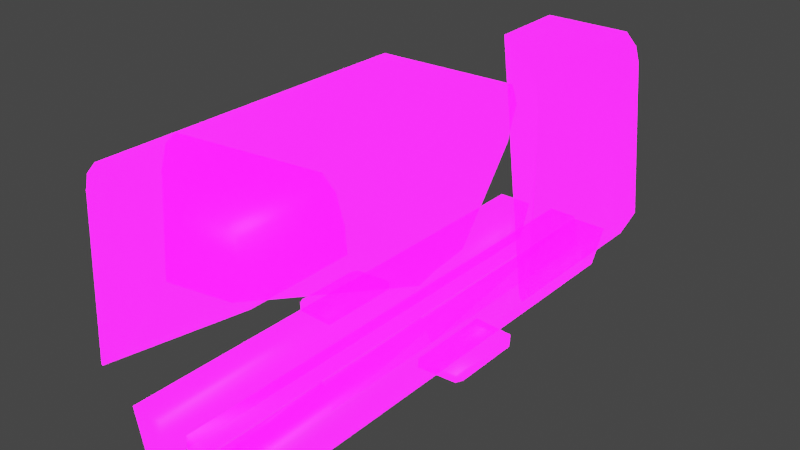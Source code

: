 # Source: ExpressEngine_Frac.blend  (saved by Blender 3.2.14; exported with 4.5.12 LTS)
import bpy
from mathutils import Matrix  # noqa: F401  (used for matrix-valued properties, if any)

bpy.ops.wm.read_factory_settings(use_empty=True)
scene = bpy.context.scene
scene.name = 'Scene'

# ---- collections
col_collection = bpy.data.collections.new('Collection'); scene.collection.children.link(col_collection)

# ---- images (referenced by path relative to the original .blend; pixels are not part of the script)
import os
ASSET_DIR = os.environ.get("B2B_ASSET_DIR", "")  # directory of the original .blend (textures are referenced by path, not embedded)
HERE = os.path.dirname(os.path.abspath(__file__))  # packed textures are extracted next to this script under _unpacked/

def load_image(name, relpath, width, height, colorspace="sRGB"):
    """Load a texture the original file referenced (path relative to the .blend, or extracted next to this script)."""
    p = next((c for c in (os.path.join(HERE, relpath), os.path.join(ASSET_DIR, relpath)) if relpath and os.path.exists(c)), "")
    if p:
        img = bpy.data.images.load(p, check_existing=True)
        img.name = name
    else:  # same state as the original file: an image datablock whose file is absent (Cycles renders it pink)
        img = bpy.data.images.new(name, width, height)
        img.source = "FILE"
        img.filepath = "//" + (relpath or name)
    img.colorspace_settings.name = colorspace
    return img
img_imphenziapalette01_256_gradientx4_png = load_image('ImphenziaPalette01-256-GradientX4.png', 'ImphenziaPalette01-256-GradientX4.png', 1024, 1024, 'sRGB')
img_imphenziapalette02_emission_png = load_image('ImphenziaPalette02-Emission.png', 'ImphenziaPalette02-Emission.png', 1024, 1024, 'sRGB')
img_imphenziapalette02_opacity_png = load_image('ImphenziaPalette02-Opacity.png', 'ImphenziaPalette02-Opacity.png', 1024, 1024, 'sRGB')

# ---- materials (node trees are filled in below, after node groups)
mat_gradient = bpy.data.materials.new('Gradient')
mat_gradient.alpha_threshold = 0.6481
mat_gradient.use_backface_culling = True
mat_gradient.use_raytrace_refraction = True
mat_gradient.use_screen_refraction = True
mat_gradient.use_sss_translucency = True
mat_gradient.thickness_mode = 'SLAB'
mat_gradient.use_thickness_from_shadow = True

# ---- material node trees
mat_gradient.use_nodes = True; mat_gradient.node_tree.nodes.clear()
_N = mat_gradient.node_tree.nodes; _L = mat_gradient.node_tree.links
n0 = _N.new('ShaderNodeOutputMaterial'); n0.name = 'Material Output'; n0.location = (300, 300)
n1 = _N.new('ShaderNodeBsdfPrincipled'); n1.name = 'Principled BSDF'; n1.location = (10, 300)
n1.distribution = 'GGX'
n1.subsurface_method = 'BURLEY'
n1.inputs[3].default_value = 1.45
n1.inputs[28].default_value = 10.0
n2 = _N.new('ShaderNodeTexImage'); n2.name = 'Image Texture'; n2.location = (-460, 320)
n2.image = img_imphenziapalette01_256_gradientx4_png
n3 = _N.new('ShaderNodeTexImage'); n3.name = 'Image Texture.001'; n3.location = (-500, 0)
n3.image = img_imphenziapalette02_emission_png
n4 = _N.new('ShaderNodeTexImage'); n4.name = 'Image Texture.002'; n4.location = (-480, -300)
n4.image = img_imphenziapalette02_opacity_png
n5 = _N.new('ShaderNodeValue'); n5.name = 'Value'; n5.location = (300, 140)
n5.outputs[0].default_value = 0.0
_L.new(n1.outputs[0], n0.inputs[0])
_L.new(n2.outputs[0], n1.inputs[0])
_L.new(n3.outputs[0], n1.inputs[27])
_L.new(n4.outputs[0], n1.inputs[4])
_L.new(n5.outputs[0], n0.inputs[3])
n0.is_active_output = True

# ---- world
world_world = bpy.data.worlds.new('World'); scene.world = world_world
world_world.use_nodes = True; world_world.node_tree.nodes.clear()
_N = world_world.node_tree.nodes; _L = world_world.node_tree.links
n0 = _N.new('ShaderNodeOutputWorld'); n0.name = 'World Output'; n0.location = (300, 300)
n1 = _N.new('ShaderNodeBackground'); n1.name = 'Background'; n1.location = (10, 300)
n1.inputs[0].default_value = (0.05088, 0.05088, 0.05088, 1.0)
_L.new(n1.outputs[0], n0.inputs[0])
n0.is_active_output = True
world_world.color = (0.05088, 0.05088, 0.05088)
world_world.use_sun_shadow = False
world_world.sun_shadow_jitter_overblur = 0.0

# ---- meshes
me_trains_cell_001 = bpy.data.meshes.new('Trains_cell.001')
me_trains_cell_001.from_pydata([(2.912, -1.816, 2.442), (3.497, -1.816, 1.429), (-0.5321, 1.116, -2.63), (3.335, -1.816, 1.998), (3.606, 0.1448, 1.066), (3.621, 0.3874, 0.8122), (-3.25, -1.816, -4.447), (-2.183, -1.816, 2.442), (-2.768, -1.816, 1.429), (-2.606, -1.816, 1.998), (-2.877, 0.1448, 1.066), (-3.141, 0.1448, -2.354), (-2.892, 0.3874, 0.8122), (-3.126, 0.3874, -2.101), (-3.228, -1.021, -4.492), (-3.224, -1.816, -4.5), (3.609, -1.591, 0.1507), (3.602, -1.816, 0.1433), (-3.161, 0.784, -2.738), (-3.25, -0.977, -4.447), (3.497, 1.64, 1.429), (3.667, 1.656, 0.2338), (3.621, 1.652, 0.8122), (3.606, 1.652, 1.066), (3.671, 0.1448, 0.2163), (3.672, 0.2097, 0.2179), (3.669, 0.3874, 0.2178), (-3.141, 0.7881, -2.354), (-3.126, 0.791, -2.101), (-2.892, 0.8325, 0.8122), (-2.183, 0.9285, 2.442), (-2.768, 0.8507, 1.429), (-2.606, 0.8735, 1.998), (-2.877, 0.8355, 1.066), (3.335, 1.622, 1.998), (2.912, 1.57, 2.442), (-3.228, -1.021, -4.492), (-3.25, -0.977, -4.447), (3.667, 1.656, 0.2338), (3.621, 1.652, 0.8122), (3.497, 1.64, 1.429), (3.606, 1.652, 1.066), (3.669, 0.3874, 0.2178), (-3.161, 0.784, -2.738), (-3.141, 0.7881, -2.354), (-3.126, 0.791, -2.101), (-2.892, 0.8325, 0.8122), (-2.877, 0.8355, 1.066), (3.335, 1.622, 1.998), (2.912, 1.57, 2.442), (-2.768, 0.8507, 1.429), (-3.224, -1.816, -4.5), (3.602, -1.816, 0.1433), (3.609, -1.591, 0.1507), (3.671, 0.1448, 0.2163), (3.672, 0.2097, 0.2179), (-2.606, 0.8735, 1.998), (-2.183, 0.9285, 2.442)], [], [(43, 44, 45, 46, 47, 50, 32, 30, 49, 48, 40, 41, 39, 38, 2), (2, 36, 37, 43), (35, 0, 3, 34), (22, 5, 42, 21), (34, 3, 1, 20), (2, 38, 26, 55, 24, 53, 52, 51, 36), (1, 4, 23, 20), (54, 4, 1, 17, 16), (4, 5, 22, 23), (42, 5, 4, 54, 25), (7, 57, 56, 9), (6, 19, 14, 15), (28, 13, 12, 29), (31, 8, 9, 56), (17, 1, 3, 0, 7, 9, 8, 6, 15), (10, 8, 31, 33), (8, 10, 11, 6), (6, 11, 27, 18, 19), (12, 10, 33, 29), (10, 12, 13, 11), (11, 13, 28, 27), (0, 35, 57, 7)])
me_trains_cell_001.polygons.foreach_set('use_smooth', [0, 0, 1, 1, 1, 0, 1, 1, 1, 1, 1, 1, 1, 1, 1, 1, 1, 1, 1, 1, 1, 1])
_k = set([(14, 15), (14, 19), (15, 17), (16, 17), (16, 54), (18, 19), (18, 27), (20, 23), (20, 34), (21, 22), (21, 42), (22, 23), (24, 53), (24, 55), (25, 42), (25, 54), (26, 38), (26, 55), (27, 28), (28, 29), (29, 33), (30, 32), (30, 49), (31, 33), (31, 56), (32, 50), (34, 35), (35, 57), (36, 37), (36, 51), (37, 43), (38, 39), (39, 41), (40, 41), (40, 48), (43, 44), (44, 45), (45, 46), (46, 47), (47, 50), (48, 49), (51, 52), (52, 53), (56, 57)])
me_trains_cell_001.attributes.new('sharp_edge', 'BOOLEAN', 'EDGE').data.foreach_set('value', [ (min(e.vertices), max(e.vertices)) in _k for e in me_trains_cell_001.edges])
_uv = me_trains_cell_001.uv_layers.new(name='UVMap')
_uv.uv.foreach_set('vector', [0.2356, 0.5543, 0.2356, 0.5543, 0.2356, 0.5543, 0.2356, 0.5543, 0.2356, 0.5543, 0.2356, 0.5543, 0.2356, 0.5543, 0.2356, 0.5543, 0.2356, 0.5543, 0.2356, 0.5543, 0.2356, 0.5543, 0.2356, 0.5543, 0.2356, 0.5543, 0.2356, 0.5543, 0.2356, 0.5543, 0.2356, 0.5543, 0.2356, 0.5543, 0.2356, 0.5543, 0.2356, 0.5543, 0.2272, 0.5595, 0.2272, 0.5595, 0.2272, 0.5571, 0.2272, 0.5571, 0.6461, 0.4116, 0.6461, 0.4116, 0.6461, 0.4108, 0.6461, 0.4108, 0.2272, 0.5571, 0.2272, 0.5571, 0.2272, 0.5549, 0.2272, 0.5549, 0.2356, 0.5543, 0.2356, 0.5543, 0.2356, 0.5543, 0.2356, 0.5543, 0.2356, 0.5543, 0.2356, 0.5543, 0.2356, 0.5543, 0.2356, 0.5543, 0.2356, 0.5543, 0.2272, 0.5549, 0.2272, 0.5492, 0.2272, 0.5492, 0.2272, 0.5549, 0.2272, 0.5458, 0.2272, 0.5492, 0.2272, 0.5549, 0.2272, 0.5494, 0.2272, 0.549, 0.4655, 0.9509, 0.4655, 0.9506, 0.4655, 0.9506, 0.4655, 0.9509, 0.4655, 0.9498, 0.4655, 0.9506, 0.4655, 0.9509, 0.4655, 0.9498, 0.4655, 0.9498, 0.2272, 0.5595, 0.2272, 0.5595, 0.2272, 0.5571, 0.2272, 0.5571, 0.2272, 0.5299, 0.2272, 0.5299, 0.2272, 0.5298, 0.2272, 0.5297, 0.6461, 0.4076, 0.6461, 0.4076, 0.6461, 0.4116, 0.6461, 0.4116, 0.2272, 0.5549, 0.2272, 0.5549, 0.2272, 0.5571, 0.2272, 0.5571, 0.2272, 0.5494, 0.2272, 0.5549, 0.2272, 0.5571, 0.2272, 0.5595, 0.2272, 0.5595, 0.2272, 0.5571, 0.2272, 0.5549, 0.2272, 0.5299, 0.2272, 0.5297, 0.2272, 0.5492, 0.2272, 0.5549, 0.2272, 0.5549, 0.2272, 0.5492, 0.2272, 0.5549, 0.2272, 0.5492, 0.2272, 0.5356, 0.2272, 0.5299, 0.2272, 0.5299, 0.2272, 0.5356, 0.2272, 0.5356, 0.2272, 0.5345, 0.2272, 0.5299, 0.4655, 0.9506, 0.4655, 0.9509, 0.4655, 0.9509, 0.4655, 0.9506, 0.4655, 0.9509, 0.4655, 0.9506, 0.4655, 0.9467, 0.4655, 0.9464, 0.4655, 0.9464, 0.4655, 0.9467, 0.4655, 0.9467, 0.4655, 0.9464, 0.2272, 0.5595, 0.2272, 0.5595, 0.2272, 0.5595, 0.2272, 0.5595])
me_trains_cell_001.materials.append(mat_gradient)
me_trains_cell_001.update()
me_trains_cell_002 = bpy.data.meshes.new('Trains_cell.002')
me_trains_cell_002.from_pydata([(-0.8017, -3.534, -2.507), (3.225, -0.05201, 1.551), (3.334, -1.078, 1.188), (3.334, 1.441, 1.188), (3.349, -1.32, 0.9347), (3.349, 1.684, 0.9347), (-3.04, -0.05201, 1.551), (-3.149, -1.078, 1.188), (-3.149, 1.441, 1.188), (-3.398, -1.32, -1.978), (-3.164, -1.32, 0.9347), (-3.164, 1.684, 0.9347), (-3.164, 3.948, 0.9347), (-3.149, 4.17, 1.188), (-2.878, 4.996, 2.12), (-3.04, 4.492, 1.551), (-2.455, 5.403, 2.564), (2.64, 5.629, 2.564), (-3.297, 1.59, -1.758), (-3.293, 1.684, -1.651), (3.063, 5.26, 2.12), (3.225, 4.77, 1.551), (3.349, 4.237, 0.9347), (3.334, 4.458, 1.188), (3.472, 2.085, -1.536), (-3.409, -1.082, -2.178), (-3.41, -1.123, -2.185), (-3.413, -1.422, -2.232), (-3.333, -0.05201, -2.016), (-3.37, -0.4693, -2.082), (-3.27, 0.8671, -1.871), (-3.3, 1.441, -1.782), (3.477, 1.441, -1.637), (3.475, 1.579, -1.615), (3.475, 1.684, -1.599), (3.445, 0.8301, -1.733), (-3.433, -3.866, -2.614), (3.508, -0.07982, -1.874), (3.505, -0.05201, -1.87), (3.395, -2.994, 0.3555), (-3.413, -3.862, -2.232), (-3.398, -3.859, -1.978), (-3.164, -3.817, 0.9347), (-3.04, -3.799, 1.551), (-2.878, -3.776, 2.12), (-3.149, -3.814, 1.188), (-2.455, -3.721, 2.564), (3.063, -3.029, 2.12), (2.64, -3.08, 2.564), (3.334, -2.998, 1.188), (3.349, -2.997, 0.9347), (3.225, -3.01, 1.551), (3.496, -1.32, -0.8968), (3.502, -1.171, -1.011), (3.509, -1.078, -1.08), (3.513, -0.5833, -1.469), (-3.164, 3.948, 0.9347), (-3.149, 4.17, 1.188), (-2.878, 4.996, 2.12), (-3.04, 4.492, 1.551), (-2.455, 5.403, 2.564), (-3.297, 1.59, -1.758), (-3.293, 1.684, -1.651), (2.64, 5.629, 2.564), (3.063, 5.26, 2.12), (3.225, 4.77, 1.551), (3.349, 4.237, 0.9347), (3.334, 4.458, 1.188), (3.472, 2.085, -1.536), (-3.333, -0.05201, -2.016), (-3.27, 0.8671, -1.871), (-3.3, 1.441, -1.782), (3.477, 1.441, -1.637), (3.475, 1.579, -1.615), (3.475, 1.684, -1.599), (3.445, 0.8301, -1.733), (-3.413, -3.862, -2.232), (-3.398, -3.859, -1.978), (-3.04, -3.799, 1.551), (-2.878, -3.776, 2.12), (-3.149, -3.814, 1.188), (3.334, -2.998, 1.188), (3.349, -2.997, 0.9347), (3.225, -3.01, 1.551), (3.502, -1.171, -1.011), (3.509, -1.078, -1.08), (-3.409, -1.082, -2.178), (-3.37, -0.4693, -2.082), (-3.413, -1.422, -2.232), (-3.433, -3.866, -2.614), (-3.41, -1.123, -2.185), (3.505, -0.05201, -1.87), (3.508, -0.07982, -1.874), (-3.164, -3.817, 0.9347), (-2.455, -3.721, 2.564), (3.063, -3.029, 2.12), (2.64, -3.08, 2.564), (3.395, -2.994, 0.3555), (3.496, -1.32, -0.8968), (3.513, -0.5833, -1.469)], [], [(75, 38, 92, 0, 89, 88, 26, 25, 87, 28, 70, 71, 61, 68, 74, 73, 72), (64, 63, 96, 95), (0, 92, 99, 85, 84, 52, 97), (67, 66, 68, 61, 62, 56, 57, 59, 58, 60, 17, 20, 65), (4, 82, 39, 98), (16, 14, 79, 94), (79, 14, 15, 6, 78), (24, 22, 5, 34), (55, 37, 91, 1, 2, 54), (81, 2, 1, 83), (1, 3, 23, 21), (32, 3, 1, 91, 35), (54, 2, 4, 98, 53), (82, 4, 2, 81), (23, 3, 5, 22), (34, 5, 3, 32, 33), (80, 42, 77, 76, 89, 0, 97, 50, 49, 51, 47, 48, 46, 44, 43), (10, 9, 41, 93), (94, 96, 63, 16), (11, 12, 19), (7, 6, 69, 29, 86), (78, 6, 7, 45), (40, 27, 36), (8, 6, 15, 13), (6, 8, 31, 30, 69), (90, 9, 10, 7, 86), (45, 7, 10, 93), (41, 9, 90, 27, 40), (11, 8, 13, 12), (8, 11, 19, 18, 31), (1, 21, 64, 95, 83)])
me_trains_cell_002.polygons.foreach_set('use_smooth', [0, 1, 0, 0, 1, 1, 1, 1, 1, 1, 1, 1, 1, 1, 1, 1, 0, 1, 1, 1, 1, 1, 1, 1, 1, 1, 1, 1, 1, 1, 1])
_k = set([(12, 13), (12, 19), (13, 15), (14, 15), (14, 16), (16, 63), (17, 20), (17, 60), (18, 19), (18, 31), (20, 65), (21, 23), (21, 64), (22, 23), (22, 24), (24, 34), (25, 26), (25, 87), (26, 88), (27, 36), (27, 90), (28, 70), (28, 87), (29, 69), (29, 86), (30, 31), (30, 69), (32, 33), (32, 35), (33, 34), (35, 91), (36, 40), (37, 55), (37, 91), (38, 75), (38, 92), (39, 82), (39, 98), (40, 41), (41, 93), (42, 77), (42, 80), (43, 44), (43, 80), (44, 46), (45, 78), (45, 93), (46, 48), (47, 48), (47, 51), (49, 50), (49, 51), (50, 97), (52, 84), (52, 97), (53, 54), (53, 98), (54, 55), (56, 57), (56, 62), (57, 59), (58, 59), (58, 60), (61, 62), (61, 71), (63, 64), (65, 67), (66, 67), (66, 68), (68, 74), (70, 71), (72, 73), (72, 75), (73, 74), (76, 77), (76, 89), (78, 79), (79, 94), (81, 82), (81, 83), (83, 95), (84, 85), (85, 99), (86, 90), (88, 89), (92, 99), (94, 96), (95, 96)])
me_trains_cell_002.attributes.new('sharp_edge', 'BOOLEAN', 'EDGE').data.foreach_set('value', [ (min(e.vertices), max(e.vertices)) in _k for e in me_trains_cell_002.edges])
_uv = me_trains_cell_002.uv_layers.new(name='UVMap')
_uv.uv.foreach_set('vector', [0.4545, 0.4893, 0.4545, 0.4893, 0.4545, 0.4893, 0.4545, 0.4893, 0.4545, 0.4893, 0.4545, 0.4893, 0.4545, 0.4893, 0.4545, 0.4893, 0.4545, 0.4893, 0.4545, 0.4893, 0.4545, 0.4893, 0.4545, 0.4893, 0.4545, 0.4893, 0.4545, 0.4893, 0.4545, 0.4893, 0.4545, 0.4893, 0.4545, 0.4893, 0.448, 0.4957, 0.448, 0.4962, 0.448, 0.4962, 0.448, 0.4957, 0.4545, 0.4893, 0.4545, 0.4893, 0.4545, 0.4893, 0.4545, 0.4893, 0.4545, 0.4893, 0.4545, 0.4893, 0.4545, 0.4893, 0.4545, 0.4893, 0.4545, 0.4893, 0.4545, 0.4893, 0.4545, 0.4893, 0.4545, 0.4893, 0.4545, 0.4893, 0.4545, 0.4893, 0.4545, 0.4893, 0.4545, 0.4893, 0.4545, 0.4893, 0.4545, 0.4893, 0.4545, 0.4893, 0.4545, 0.4893, 0.5044, 0.4792, 0.5044, 0.4792, 0.5044, 0.4791, 0.5045, 0.479, 0.448, 0.4962, 0.448, 0.4957, 0.448, 0.4957, 0.448, 0.4962, 0.448, 0.4957, 0.448, 0.4957, 0.448, 0.4953, 0.448, 0.4953, 0.448, 0.4953, 0.5045, 0.479, 0.5044, 0.4792, 0.5044, 0.4792, 0.5045, 0.479, 0.4481, 0.4925, 0.4481, 0.4925, 0.4481, 0.4925, 0.448, 0.4953, 0.4481, 0.4942, 0.4481, 0.4925, 0.4481, 0.4942, 0.4481, 0.4942, 0.448, 0.4953, 0.448, 0.4953, 0.448, 0.4953, 0.4481, 0.4942, 0.4481, 0.4942, 0.448, 0.4953, 0.4481, 0.4928, 0.4481, 0.4942, 0.448, 0.4953, 0.4481, 0.4925, 0.4481, 0.4927, 0.4931, 0.5749, 0.493, 0.5765, 0.493, 0.5763, 0.4931, 0.575, 0.4931, 0.5749, 0.493, 0.5763, 0.493, 0.5763, 0.493, 0.5765, 0.493, 0.5765, 0.493, 0.5765, 0.493, 0.5765, 0.493, 0.5763, 0.493, 0.5763, 0.4931, 0.5752, 0.493, 0.5763, 0.493, 0.5765, 0.4931, 0.5752, 0.4931, 0.5752, 0.4545, 0.4893, 0.4545, 0.4893, 0.4545, 0.4893, 0.4545, 0.4893, 0.4545, 0.4893, 0.4545, 0.4893, 0.4545, 0.4893, 0.4545, 0.4893, 0.4545, 0.4893, 0.4545, 0.4893, 0.4545, 0.4893, 0.4545, 0.4893, 0.4545, 0.4893, 0.4545, 0.4893, 0.4545, 0.4893, 0.5044, 0.4792, 0.5046, 0.4789, 0.5046, 0.4789, 0.5044, 0.4792, 0.448, 0.4962, 0.448, 0.4962, 0.448, 0.4962, 0.448, 0.4962, 0.5044, 0.4792, 0.5044, 0.4792, 0.5045, 0.479, 0.4481, 0.4942, 0.448, 0.4953, 0.4481, 0.4924, 0.4481, 0.4921, 0.4481, 0.4916, 0.448, 0.4953, 0.448, 0.4953, 0.4481, 0.4942, 0.4481, 0.4942, 0.4481, 0.4916, 0.4481, 0.4916, 0.4481, 0.4914, 0.4481, 0.4942, 0.448, 0.4953, 0.448, 0.4953, 0.4481, 0.4942, 0.448, 0.4953, 0.4481, 0.4942, 0.4481, 0.4927, 0.4481, 0.4926, 0.4481, 0.4924, 0.4931, 0.5741, 0.4931, 0.5742, 0.493, 0.5763, 0.493, 0.5765, 0.4931, 0.5741, 0.493, 0.5765, 0.493, 0.5765, 0.493, 0.5763, 0.493, 0.5763, 0.4931, 0.5742, 0.4931, 0.5742, 0.4931, 0.5741, 0.4931, 0.5741, 0.4931, 0.5741, 0.493, 0.5763, 0.493, 0.5765, 0.493, 0.5765, 0.493, 0.5763, 0.493, 0.5765, 0.493, 0.5763, 0.4931, 0.5752, 0.4931, 0.5751, 0.4931, 0.5751, 0.448, 0.4953, 0.448, 0.4953, 0.448, 0.4957, 0.448, 0.4957, 0.448, 0.4953])
me_trains_cell_002.materials.append(mat_gradient)
me_trains_cell_002.update()
me_trains_cell_003 = bpy.data.meshes.new('Trains_cell.003')
me_trains_cell_003.from_pydata([(0.7006, 3.751, -3.419), (-0.3662, 3.751, 3.469), (0.187, 3.751, -4.466), (0.2186, 3.751, 2.456), (0.05644, 3.751, 3.025), (0.7006, -2.664, -3.419), (0.2186, -2.664, 2.456), (0.5917, 2.258, -1.326), (0.3275, 2.258, 2.093), (0.3275, -1.171, 2.093), (0.5917, -1.171, -1.326), (0.5764, 2.015, -1.073), (0.3428, 2.015, 1.84), (0.3428, -0.9289, 1.84), (0.5764, -0.9289, -1.073), (0.7006, -3.413, -3.419), (-3.522, 0.6634, 3.469), (-0.3662, -2.177, 3.469), (0.2186, -2.744, 2.456), (0.6497, -3.362, -3.271), (0.5642, -3.21, -1.405), (0.2249, -2.751, 2.435), (0.187, -2.993, -4.466), (0.05644, -2.575, 3.025), (-0.1245, -2.713, -4.466), (-3.63, 3.751, 3.469), (-0.3515, 3.751, -4.466), (0.7006, -3.413, -3.419), (0.6497, -3.362, -3.271), (0.5642, -3.21, -1.405), (0.2249, -2.751, 2.435), (0.187, -2.993, -4.466), (0.2186, -2.744, 2.456), (0.05644, -2.575, 3.025), (-3.522, 0.6634, 3.469), (-3.63, 3.751, 3.469), (-0.3515, 3.751, -4.466), (-0.1245, -2.713, -4.466), (-0.3662, -2.177, 3.469)], [], [(35, 1, 4, 3, 0, 2, 36), (1, 35, 16, 38), (32, 6, 3, 4, 33), (11, 12, 13, 14), (31, 2, 0, 5, 27), (33, 4, 1, 38), (0, 3, 8, 7), (3, 6, 9, 8), (6, 5, 10, 9), (5, 0, 7, 10), (29, 28, 5, 6, 30), (30, 6, 32), (5, 28, 27), (7, 8, 12, 11), (8, 9, 13, 12), (9, 10, 14, 13), (10, 7, 11, 14), (2, 31, 24, 36), (15, 19, 20, 21, 18, 23, 17, 34, 37, 22), (26, 37, 34, 25)])
me_trains_cell_003.polygons.foreach_set('use_smooth', [1, 1, 1, 1, 1, 1, 1, 1, 1, 1, 1, 1, 1, 1, 1, 1, 1, 1, 0, 0])
_k = set([(15, 19), (15, 22), (16, 35), (16, 38), (17, 23), (17, 34), (18, 21), (18, 23), (19, 20), (20, 21), (22, 37), (24, 31), (24, 36), (25, 26), (25, 34), (26, 37), (27, 28), (27, 31), (28, 29), (29, 30), (30, 32), (32, 33), (33, 38), (35, 36)])
me_trains_cell_003.attributes.new('sharp_edge', 'BOOLEAN', 'EDGE').data.foreach_set('value', [ (min(e.vertices), max(e.vertices)) in _k for e in me_trains_cell_003.edges])
_uv = me_trains_cell_003.uv_layers.new(name='UVMap')
_uv.uv.foreach_set('vector', [0.2224, 0.5595, 0.2272, 0.5595, 0.2272, 0.5571, 0.2272, 0.5549, 0.2272, 0.5299, 0.2267, 0.5262, 0.2256, 0.5262, 0.2272, 0.5595, 0.2224, 0.5595, 0.2221, 0.5595, 0.2272, 0.5595, 0.2272, 0.5549, 0.2272, 0.5549, 0.2272, 0.5549, 0.2272, 0.5571, 0.2272, 0.5571, 0.6461, 0.4076, 0.6461, 0.4116, 0.6461, 0.4116, 0.6461, 0.4076, 0.2267, 0.5262, 0.2267, 0.5262, 0.2272, 0.5299, 0.2272, 0.5299, 0.2272, 0.5299, 0.2272, 0.5571, 0.2272, 0.5571, 0.2272, 0.5595, 0.2272, 0.5595, 0.2272, 0.5299, 0.2272, 0.5549, 0.2272, 0.5492, 0.2272, 0.5356, 0.2272, 0.5549, 0.2272, 0.5549, 0.2272, 0.5492, 0.2272, 0.5492, 0.2272, 0.5549, 0.2272, 0.5299, 0.2272, 0.5356, 0.2272, 0.5492, 0.2272, 0.5299, 0.2272, 0.5299, 0.2272, 0.5356, 0.2272, 0.5356, 0.2272, 0.539, 0.2272, 0.5326, 0.2272, 0.5299, 0.2272, 0.5549, 0.2272, 0.5545, 0.2272, 0.5545, 0.2272, 0.5549, 0.2272, 0.5549, 0.2272, 0.5299, 0.2272, 0.5326, 0.2272, 0.5299, 0.4655, 0.9464, 0.4655, 0.9509, 0.4655, 0.9506, 0.4655, 0.9467, 0.4655, 0.9509, 0.4655, 0.9509, 0.4655, 0.9506, 0.4655, 0.9506, 0.4655, 0.9509, 0.4655, 0.9464, 0.4655, 0.9467, 0.4655, 0.9506, 0.4655, 0.9464, 0.4655, 0.9464, 0.4655, 0.9467, 0.4655, 0.9467, 0.2267, 0.5262, 0.2267, 0.5262, 0.2261, 0.5262, 0.2256, 0.5262, 0.2359, 0.5426, 0.2359, 0.5426, 0.2359, 0.5426, 0.2359, 0.5426, 0.2359, 0.5426, 0.2359, 0.5426, 0.2359, 0.5426, 0.2359, 0.5426, 0.2359, 0.5426, 0.2359, 0.5426, 0.2359, 0.5426, 0.2359, 0.5426, 0.2359, 0.5426, 0.2359, 0.5426])
me_trains_cell_003.materials.append(mat_gradient)
me_trains_cell_003.update()
me_trains_cell_005 = bpy.data.meshes.new('Trains_cell.005')
me_trains_cell_005.from_pydata([(-0.6903, -9.534, 0.8538), (-0.6903, 9.534, 0.8538), (0.6556, 9.534, 0.8538), (0.6556, -9.534, 0.8538), (-0.2845, -9.534, -0.8538), (-0.2845, 9.534, -0.8538), (0.3192, 9.534, -0.8538), (0.3192, -9.534, -0.8538)], [], [(4, 7, 3, 0), (2, 6, 5, 1), (1, 0, 3, 2), (1, 5, 4, 0), (3, 7, 6, 2), (7, 4, 5, 6)])
me_trains_cell_005.polygons.foreach_set('use_smooth', [True] * 6)
_uv = me_trains_cell_005.uv_layers.new(name='UVMap')
_uv.uv.foreach_set('vector', [0.2224, 0.5813, 0.2162, 0.5813, 0.2162, 0.5813, 0.2224, 0.5813, 0.2162, 0.5813, 0.2162, 0.5813, 0.2224, 0.5813, 0.2224, 0.5813, 0.2224, 0.5813, 0.2224, 0.5813, 0.2162, 0.5813, 0.2162, 0.5813, 0.2224, 0.5813, 0.2224, 0.5813, 0.2224, 0.5813, 0.2224, 0.5813, 0.2162, 0.5813, 0.2162, 0.5813, 0.2162, 0.5813, 0.2162, 0.5813, 0.2162, 0.5813, 0.2224, 0.5813, 0.2224, 0.5813, 0.2162, 0.5813])
me_trains_cell_005.materials.append(mat_gradient)
me_trains_cell_005.update()
me_trains_cell_006 = bpy.data.meshes.new('Trains_cell.006')
me_trains_cell_006.from_pydata([(0.2508, 11.81, 0.4802), (0.4771, 11.81, -0.668), (-0.8323, 11.81, 0.5029), (0.2508, 2.051, 0.4802), (0.4771, 2.388, -0.668), (0.2845, 2.098, 0.3212), (0.3646, 2.22, -0.09709), (0.4771, -2.579, -0.668), (0.4221, -2.628, -0.389), (0.3013, -2.736, 0.242), (0.4771, -7.261, -0.668), (-0.8323, -7.261, -0.6453), (0.3924, -7.261, -0.2149), (0.317, -7.261, 0.1679), (0.2508, -2.78, 0.4802), (0.2508, -7.261, 0.4802), (-0.8323, -7.261, 0.5029), (-0.8323, -3.652, 0.5029), (-0.8323, 1.956, 0.5029), (-0.8323, 11.81, -0.6453)], [], [(0, 1, 19, 2), (3, 0, 2, 18), (6, 4, 0), (6, 0, 5), (5, 3, 9, 8, 6), (8, 7, 6), (14, 13, 12, 10, 8, 9), (11, 10, 12, 13, 15, 16), (19, 1, 4, 7, 10, 11), (17, 16, 15, 14), (18, 17, 16, 11, 19, 2), (14, 3, 18, 17)])
me_trains_cell_006.polygons.foreach_set('use_smooth', [True] * 12)
_uv = me_trains_cell_006.uv_layers.new(name='UVMap')
_uv.uv.foreach_set('vector', [0.2185, 0.5812, 0.2185, 0.5812, 0.2185, 0.5812, 0.2185, 0.5812, 0.2185, 0.5812, 0.2185, 0.5812, 0.2185, 0.5812, 0.2185, 0.5812, 0.2185, 0.5812, 0.2185, 0.5812, 0.2185, 0.5812, 0.2185, 0.5812, 0.2185, 0.5812, 0.2185, 0.5812, 0.2185, 0.5812, 0.2185, 0.5812, 0.2185, 0.5812, 0.2185, 0.5812, 0.2185, 0.5812, 0.2185, 0.5812, 0.2185, 0.5812, 0.2185, 0.5812, 0.2185, 0.5812, 0.2185, 0.5812, 0.2185, 0.5812, 0.2185, 0.5812, 0.2185, 0.5812, 0.2185, 0.5812, 0.6984, 0.4065, 0.2185, 0.5812, 0.2185, 0.5812, 0.6984, 0.4065, 0.6984, 0.4065, 0.6984, 0.4065, 0.2185, 0.5812, 0.2185, 0.5812, 0.2185, 0.5812, 0.2185, 0.5812, 0.2185, 0.5812, 0.2185, 0.5812, 0.2185, 0.5812, 0.2185, 0.5812, 0.2185, 0.5812, 0.2185, 0.5812, 0.2185, 0.5812, 0.2185, 0.5812, 0.2185, 0.5812, 0.2185, 0.5812, 0.2185, 0.5812, 0.2185, 0.5812, 0.2185, 0.5812, 0.2185, 0.5812, 0.2185, 0.5812, 0.2185, 0.5812])
me_trains_cell_006.materials.append(mat_gradient)
me_trains_cell_006.update()
me_trains_cell_009 = bpy.data.meshes.new('Trains_cell.009')
me_trains_cell_009.from_pydata([(0.6903, -9.534, 0.8538), (-0.6556, -9.534, 0.8538), (0.2845, -9.534, -0.8538), (0.6903, 9.534, 0.8538), (-0.6556, 9.534, 0.8538), (0.2845, 9.534, -0.8538), (-0.3192, 9.534, -0.8538), (-0.3192, -9.534, -0.8538)], [], [(1, 0, 3, 4), (7, 2, 0, 1), (0, 2, 5, 3), (4, 3, 5, 6), (6, 5, 2, 7), (1, 4, 6, 7)])
me_trains_cell_009.polygons.foreach_set('use_smooth', [True] * 6)
_uv = me_trains_cell_009.uv_layers.new(name='UVMap')
_uv.uv.foreach_set('vector', [0.2162, 0.5813, 0.2224, 0.5813, 0.2224, 0.5813, 0.2162, 0.5813, 0.2162, 0.5813, 0.2224, 0.5813, 0.2224, 0.5813, 0.2162, 0.5813, 0.2224, 0.5813, 0.2224, 0.5813, 0.2224, 0.5813, 0.2224, 0.5813, 0.2162, 0.5813, 0.2224, 0.5813, 0.2224, 0.5813, 0.2162, 0.5813, 0.2162, 0.5813, 0.2224, 0.5813, 0.2224, 0.5813, 0.2162, 0.5813, 0.2162, 0.5813, 0.2162, 0.5813, 0.2162, 0.5813, 0.2162, 0.5813])
me_trains_cell_009.materials.append(mat_gradient)
me_trains_cell_009.update()
me_trains_cell_010 = bpy.data.meshes.new('Trains_cell.010')
me_trains_cell_010.from_pydata([(-1.017, -1.622, 0.1838), (-1.032, -1.622, -0.1526), (0.4501, -1.524, 0.1534), (-1.017, 1.622, 0.1838), (-1.032, 1.622, -0.1526), (0.4501, 1.524, 0.1534), (0.4357, 1.524, -0.1627), (0.5874, 1.286, 0.1224), (0.5752, 1.286, -0.1443), (0.5874, -1.286, 0.1224), (0.5752, -1.286, -0.1443), (0.4357, -1.524, -0.1627)], [], [(0, 3, 4, 1), (0, 1, 11, 2), (2, 5, 3, 0), (4, 3, 5, 6), (6, 5, 7, 8), (2, 9, 7, 5), (9, 10, 8, 7), (2, 11, 10, 9), (10, 11, 6, 8), (11, 1, 4, 6)])
me_trains_cell_010.polygons.foreach_set('use_smooth', [True] * 10)
_uv = me_trains_cell_010.uv_layers.new(name='UVMap')
_uv.uv.foreach_set('vector', [0.1399, 0.8274, 0.1399, 0.8274, 0.1399, 0.8274, 0.1399, 0.8274, 0.1399, 0.8274, 0.1399, 0.8274, 0.1399, 0.8274, 0.1399, 0.8274, 0.1399, 0.8274, 0.1399, 0.8274, 0.1399, 0.8274, 0.1399, 0.8274, 0.1399, 0.8274, 0.1399, 0.8274, 0.1399, 0.8274, 0.1399, 0.8274, 0.1399, 0.8274, 0.1399, 0.8274, 0.1399, 0.8274, 0.1399, 0.8274, 0.1399, 0.8274, 0.1399, 0.8274, 0.1399, 0.8274, 0.1399, 0.8274, 0.1399, 0.8274, 0.1399, 0.8274, 0.1399, 0.8274, 0.1399, 0.8274, 0.1399, 0.8274, 0.1399, 0.8274, 0.1399, 0.8274, 0.1399, 0.8274, 0.1399, 0.8274, 0.1399, 0.8274, 0.1399, 0.8274, 0.1399, 0.8274, 0.1399, 0.8274, 0.1399, 0.8274, 0.1399, 0.8274, 0.1399, 0.8274])
me_trains_cell_010.materials.append(mat_gradient)
me_trains_cell_010.update()
me_trains_cell_012 = bpy.data.meshes.new('Trains_cell.012')
me_trains_cell_012.from_pydata([(0.0, 9.534, 0.5741), (0.0, 9.534, -0.5741), (0.0, -9.534, 0.5741), (0.0, -9.534, -0.5741)], [], [(3, 1, 0, 2)])
me_trains_cell_012.polygons.foreach_set('use_smooth', [True] * 1)
_uv = me_trains_cell_012.uv_layers.new(name='UVMap')
_uv.uv.foreach_set('vector', [0.2185, 0.5812, 0.2185, 0.5812, 0.2185, 0.5812, 0.2185, 0.5812])
me_trains_cell_012.materials.append(mat_gradient)
me_trains_cell_012.update()
me_trains_cell_013 = bpy.data.meshes.new('Trains_cell.013')
me_trains_cell_013.from_pydata([(1.017, -1.622, 0.1838), (1.032, -1.622, -0.1526), (-0.4501, -1.524, 0.1534), (1.017, 1.622, 0.1838), (1.032, 1.622, -0.1526), (-0.4501, 1.524, 0.1534), (-0.4357, 1.524, -0.1627), (-0.5874, 1.286, 0.1224), (-0.5874, -1.286, 0.1224), (-0.5752, 1.286, -0.1443), (-0.5752, -1.286, -0.1443), (-0.4357, -1.524, -0.1627)], [], [(0, 2, 11, 1), (4, 3, 0, 1), (2, 0, 3, 5), (4, 6, 5, 3), (8, 2, 5, 7), (6, 9, 7, 5), (9, 10, 8, 7), (11, 10, 9, 6), (2, 8, 10, 11), (6, 4, 1, 11)])
me_trains_cell_013.polygons.foreach_set('use_smooth', [True] * 10)
_uv = me_trains_cell_013.uv_layers.new(name='UVMap')
_uv.uv.foreach_set('vector', [0.1399, 0.8274, 0.1399, 0.8274, 0.1399, 0.8274, 0.1399, 0.8274, 0.1399, 0.8274, 0.1399, 0.8274, 0.1399, 0.8274, 0.1399, 0.8274, 0.1399, 0.8274, 0.1399, 0.8274, 0.1399, 0.8274, 0.1399, 0.8274, 0.1399, 0.8274, 0.1399, 0.8274, 0.1399, 0.8274, 0.1399, 0.8274, 0.1399, 0.8274, 0.1399, 0.8274, 0.1399, 0.8274, 0.1399, 0.8274, 0.1399, 0.8274, 0.1399, 0.8274, 0.1399, 0.8274, 0.1399, 0.8274, 0.1399, 0.8274, 0.1399, 0.8274, 0.1399, 0.8274, 0.1399, 0.8274, 0.1399, 0.8274, 0.1399, 0.8274, 0.1399, 0.8274, 0.1399, 0.8274, 0.1399, 0.8274, 0.1399, 0.8274, 0.1399, 0.8274, 0.1399, 0.8274, 0.1399, 0.8274, 0.1399, 0.8274, 0.1399, 0.8274, 0.1399, 0.8274])
me_trains_cell_013.materials.append(mat_gradient)
me_trains_cell_013.update()
me_trains_cell_015 = bpy.data.meshes.new('Trains_cell.015')
me_trains_cell_015.from_pydata([(0.0, 9.534, 0.5741), (0.0, 9.534, -0.5741), (0.0, -9.534, 0.5741), (0.0, -9.534, -0.5741)], [], [(2, 3, 1, 0)])
me_trains_cell_015.polygons.foreach_set('use_smooth', [True] * 1)
_uv = me_trains_cell_015.uv_layers.new(name='UVMap')
_uv.uv.foreach_set('vector', [0.2185, 0.5812, 0.2185, 0.5812, 0.2185, 0.5812, 0.2185, 0.5812])
me_trains_cell_015.materials.append(mat_gradient)
me_trains_cell_015.update()

# ---- objects
ob_trains_cell_002 = bpy.data.objects.new('Trains_cell.002', me_trains_cell_001)
ob_trains_cell_003 = bpy.data.objects.new('Trains_cell.003', me_trains_cell_002)
ob_trains_cell_004 = bpy.data.objects.new('Trains_cell.004', me_trains_cell_003)
ob_trains_cell_006 = bpy.data.objects.new('Trains_cell.006', me_trains_cell_005)
ob_trains_cell_007 = bpy.data.objects.new('Trains_cell.007', me_trains_cell_006)
ob_trains_cell_008 = bpy.data.objects.new('Trains_cell.008', me_trains_cell_009)
ob_trains_cell_009 = bpy.data.objects.new('Trains_cell.009', me_trains_cell_010)
ob_trains_cell_011 = bpy.data.objects.new('Trains_cell.011', me_trains_cell_012)
ob_trains_cell_012 = bpy.data.objects.new('Trains_cell.012', me_trains_cell_013)
ob_trains_cell_014 = bpy.data.objects.new('Trains_cell.014', me_trains_cell_015)

# ---- transforms, parenting, visibility, modifiers, constraints
ob_trains_cell_002.location = (-0.3644, -7.747, 7.237)
ob_trains_cell_003.location = (-0.09227, -3.095, 7.115)
ob_trains_cell_004.location = (2.914, 5.933, 6.209)
ob_trains_cell_006.location = (-1.735, 0.06056, 0.8892)
ob_trains_cell_007.location = (0.8323, -2.213, 1.35)
ob_trains_cell_008.location = (1.735, 0.06056, 0.8892)
ob_trains_cell_009.location = (3.027, 0.2076, 0.9949)
ob_trains_cell_011.location = (0.0, 0.06056, 1.279)
ob_trains_cell_012.location = (-3.027, 0.2076, 0.9949)
ob_trains_cell_014.location = (0.0, 0.06056, 1.279)

# ---- collection membership
col_collection.objects.link(ob_trains_cell_002)
col_collection.objects.link(ob_trains_cell_003)
col_collection.objects.link(ob_trains_cell_004)
col_collection.objects.link(ob_trains_cell_006)
col_collection.objects.link(ob_trains_cell_007)
col_collection.objects.link(ob_trains_cell_008)
col_collection.objects.link(ob_trains_cell_009)
col_collection.objects.link(ob_trains_cell_011)
col_collection.objects.link(ob_trains_cell_012)
col_collection.objects.link(ob_trains_cell_014)

# ---- scene / render settings (as saved in the file)
scene.frame_start = 1; scene.frame_end = 250; scene.frame_set(0)
scene.render.engine = 'BLENDER_EEVEE_NEXT'
scene.cycles.use_denoising = False
scene.cycles.samples = 128
scene.cycles.sampling_pattern = 'TABULATED_SOBOL'
scene.cycles.use_adaptive_sampling = False
scene.cycles.use_light_tree = False
scene.eevee.use_gtao = True
scene.view_settings.view_transform = 'Filmic'
bpy.context.view_layer.update()

# ---- added for rendering (the .blend has no active camera and no usable light): camera, sun
cam_auto = bpy.data.cameras.new('AutoCamera')
cam_auto.lens = 50.0
cam_auto.sensor_width = 36.0
cam_auto.clip_end = 1000.0
ob_auto_camera = bpy.data.objects.new('AutoCamera', cam_auto)
scene.collection.objects.link(ob_auto_camera)
ob_auto_camera.location = (21.0108, -25.1524, 21.6658)
ob_auto_camera.rotation_euler = (1.09748, -7.21219e-08, 0.694738)
scene.camera = ob_auto_camera
light_auto_sun = bpy.data.lights.new('AutoSun', 'SUN')
light_auto_sun.energy = 3.0
light_auto_sun.angle = 0.0523599
ob_auto_sun = bpy.data.objects.new('AutoSun', light_auto_sun)
scene.collection.objects.link(ob_auto_sun)
ob_auto_sun.rotation_euler = (0.872665, 0.174533, 0.523599)
bpy.context.view_layer.update()

